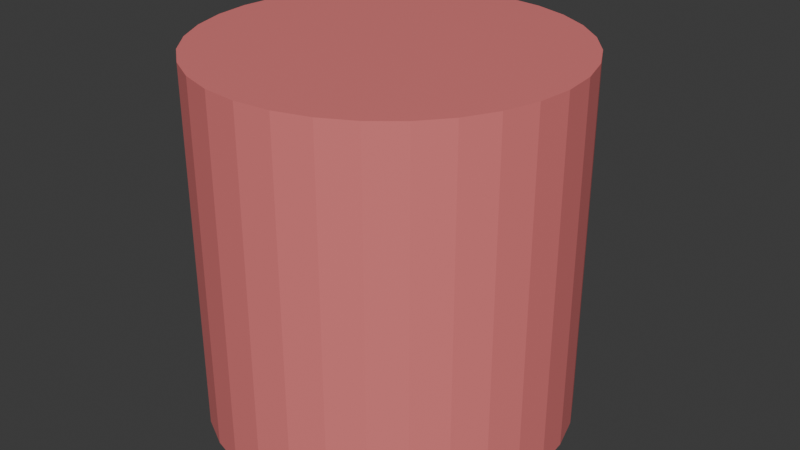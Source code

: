 # Source: player_b.blend  (saved by Blender 4.4.32; exported with 4.5.12 LTS)
import bpy
from mathutils import Matrix  # noqa: F401  (used for matrix-valued properties, if any)

bpy.ops.wm.read_factory_settings(use_empty=True)
scene = bpy.context.scene
scene.name = 'Scene'

# ---- collections
col_playerb = bpy.data.collections.new('PlayerB'); scene.collection.children.link(col_playerb)

# ---- materials (node trees are filled in below, after node groups)
mat_body = bpy.data.materials.new('Body')
mat_body.alpha_threshold = 0.0
mat_body.roughness = 0.5
mat_body.line_color = (0.0, 0.0, 0.0, 1.0)
mat_eyes = bpy.data.materials.new('Eyes')

# ---- material node trees
mat_body.use_nodes = True; mat_body.node_tree.nodes.clear()
_N = mat_body.node_tree.nodes; _L = mat_body.node_tree.links
n0 = _N.new('ShaderNodeOutputMaterial'); n0.name = 'Material Output'; n0.location = (300, 300)
n1 = _N.new('ShaderNodeBsdfPrincipled'); n1.name = 'Principled BSDF'; n1.location = (10, 300)
n1.inputs[0].default_value = (0.8, 0.2044, 0.2044, 1.0)
n1.inputs[3].default_value = 1.45
_L.new(n1.outputs[0], n0.inputs[0])
n0.is_active_output = True
mat_eyes.use_nodes = True; mat_eyes.node_tree.nodes.clear()
_N = mat_eyes.node_tree.nodes; _L = mat_eyes.node_tree.links
n0 = _N.new('ShaderNodeBsdfPrincipled'); n0.name = 'Principled BSDF'; n0.location = (10, 300)
n0.inputs[0].default_value = (0.0, 0.0, 0.0, 1.0)
n1 = _N.new('ShaderNodeOutputMaterial'); n1.name = 'Material Output'; n1.location = (300, 300)
_L.new(n0.outputs[0], n1.inputs[0])
n1.is_active_output = True

# ---- world
world_world = bpy.data.worlds.new('World'); scene.world = world_world
world_world.use_nodes = True; world_world.node_tree.nodes.clear()
_N = world_world.node_tree.nodes; _L = world_world.node_tree.links
n0 = _N.new('ShaderNodeOutputWorld'); n0.name = 'World Output'; n0.location = (300, 300)
n1 = _N.new('ShaderNodeBackground'); n1.name = 'Background'; n1.location = (10, 300)
n1.inputs[0].default_value = (0.05088, 0.05088, 0.05088, 1.0)
_L.new(n1.outputs[0], n0.inputs[0])
n0.is_active_output = True
world_world.color = (0.05088, 0.05088, 0.05088)
world_world.sun_shadow_jitter_overblur = 0.0

# ---- meshes
me_cube = bpy.data.meshes.new('Cube')
me_cube.from_pydata([(0.08826, 0.2151, 0.1838), (0.08826, 0.2151, 0.06258), (-0.08826, 0.2151, 0.1838), (-0.08826, 0.2151, 0.06258), (0.08826, 0.2824, 0.06258), (-0.08826, 0.2824, 0.06258), (0.08826, 0.2824, 0.1838), (-0.08826, 0.2824, 0.1838), (-3.666e-09, 0.2439, -0.2532), (-3.666e-09, 0.2439, 0.2468), (0.04877, 0.2391, -0.2532), (0.04877, 0.2391, 0.2468), (0.09567, 0.2249, -0.2532), (0.09567, 0.2249, 0.2468), (0.1389, 0.2018, -0.2532), (0.1389, 0.2018, 0.2468), (0.1768, 0.1707, -0.2532), (0.1768, 0.1707, 0.2468), (0.2079, 0.1328, -0.2532), (0.2079, 0.1328, 0.2468), (0.231, 0.08961, -0.2532), (0.231, 0.08961, 0.2468), (0.2452, 0.04271, -0.2532), (0.2452, 0.04271, 0.2468), (0.25, -0.006058, -0.2532), (0.25, -0.006058, 0.2468), (0.2452, -0.05483, -0.2532), (0.2452, -0.05483, 0.2468), (0.231, -0.1017, -0.2532), (0.231, -0.1017, 0.2468), (0.2079, -0.145, -0.2532), (0.2079, -0.145, 0.2468), (0.1768, -0.1828, -0.2532), (0.1768, -0.1828, 0.2468), (0.1389, -0.2139, -0.2532), (0.1389, -0.2139, 0.2468), (0.09567, -0.237, -0.2532), (0.09567, -0.237, 0.2468), (0.04877, -0.2513, -0.2532), (0.04877, -0.2513, 0.2468), (2.415e-08, -0.2561, -0.2532), (2.415e-08, -0.2561, 0.2468), (-0.04877, -0.2513, -0.2532), (-0.04877, -0.2513, 0.2468), (-0.09567, -0.237, -0.2532), (-0.09567, -0.237, 0.2468), (-0.1389, -0.2139, -0.2532), (-0.1389, -0.2139, 0.2468), (-0.1768, -0.1828, -0.2532), (-0.1768, -0.1828, 0.2468), (-0.2079, -0.145, -0.2532), (-0.2079, -0.145, 0.2468), (-0.231, -0.1017, -0.2532), (-0.231, -0.1017, 0.2468), (-0.2452, -0.05483, -0.2532), (-0.2452, -0.05483, 0.2468), (-0.25, -0.006058, -0.2532), (-0.25, -0.006058, 0.2468), (-0.2452, 0.04271, -0.2532), (-0.2452, 0.04271, 0.2468), (-0.231, 0.08961, -0.2532), (-0.231, 0.08961, 0.2468), (-0.2079, 0.1328, -0.2532), (-0.2079, 0.1328, 0.2468), (-0.1768, 0.1707, -0.2532), (-0.1768, 0.1707, 0.2468), (-0.1389, 0.2018, -0.2532), (-0.1389, 0.2018, 0.2468), (-0.09567, 0.2249, -0.2532), (-0.09567, 0.2249, 0.2468), (-0.04877, 0.2391, -0.2532), (-0.04877, 0.2391, 0.2468)], [], [(5, 7, 6, 4), (2, 0, 6, 7), (0, 1, 4, 6), (3, 2, 7, 5), (1, 3, 5, 4), (8, 9, 11, 10), (10, 11, 13, 12), (12, 13, 15, 14), (14, 15, 17, 16), (16, 17, 19, 18), (18, 19, 21, 20), (20, 21, 23, 22), (22, 23, 25, 24), (24, 25, 27, 26), (26, 27, 29, 28), (28, 29, 31, 30), (30, 31, 33, 32), (32, 33, 35, 34), (34, 35, 37, 36), (36, 37, 39, 38), (38, 39, 41, 40), (40, 41, 43, 42), (42, 43, 45, 44), (44, 45, 47, 46), (46, 47, 49, 48), (48, 49, 51, 50), (50, 51, 53, 52), (52, 53, 55, 54), (54, 55, 57, 56), (56, 57, 59, 58), (58, 59, 61, 60), (60, 61, 63, 62), (62, 63, 65, 64), (64, 65, 67, 66), (66, 67, 69, 68), (11, 9, 71, 69, 67, 65, 63, 61, 59, 57, 55, 53, 51, 49, 47, 45, 43, 41, 39, 37, 35, 33, 31, 29, 27, 25, 23, 21, 19, 17, 15, 13), (68, 69, 71, 70), (70, 71, 9, 8), (8, 10, 12, 14, 16, 18, 20, 22, 24, 26, 28, 30, 32, 34, 36, 38, 40, 42, 44, 46, 48, 50, 52, 54, 56, 58, 60, 62, 64, 66, 68, 70)])
me_cube.polygons.foreach_set('material_index', [1, 1, 1, 1, 1, 0, 0, 0, 0, 0, 0, 0, 0, 0, 0, 0, 0, 0, 0, 0, 0, 0, 0, 0, 0, 0, 0, 0, 0, 0, 0, 0, 0, 0, 0, 0, 0, 0, 0])
_uv = me_cube.uv_layers.new(name='UVMap')
_uv.uv.foreach_set('vector', [0.375, 0.25, 0.625, 0.25, 0.625, 0.5, 0.375, 0.5, 0.625, 0.25, 0.625, 0.5, 0.625, 0.5, 0.625, 0.25, 0.625, 0.5, 0.375, 0.5, 0.375, 0.5, 0.625, 0.5, 0.375, 0.25, 0.625, 0.25, 0.625, 0.25, 0.375, 0.25, 0.375, 0.5, 0.375, 0.25, 0.375, 0.25, 0.375, 0.5, 1.0, 0.5, 1.0, 1.0, 0.9688, 1.0, 0.9688, 0.5, 0.9688, 0.5, 0.9688, 1.0, 0.9375, 1.0, 0.9375, 0.5, 0.9375, 0.5, 0.9375, 1.0, 0.9062, 1.0, 0.9062, 0.5, 0.9062, 0.5, 0.9062, 1.0, 0.875, 1.0, 0.875, 0.5, 0.875, 0.5, 0.875, 1.0, 0.8438, 1.0, 0.8438, 0.5, 0.8438, 0.5, 0.8438, 1.0, 0.8125, 1.0, 0.8125, 0.5, 0.8125, 0.5, 0.8125, 1.0, 0.7812, 1.0, 0.7812, 0.5, 0.7812, 0.5, 0.7812, 1.0, 0.75, 1.0, 0.75, 0.5, 0.75, 0.5, 0.75, 1.0, 0.7188, 1.0, 0.7188, 0.5, 0.7188, 0.5, 0.7188, 1.0, 0.6875, 1.0, 0.6875, 0.5, 0.6875, 0.5, 0.6875, 1.0, 0.6562, 1.0, 0.6562, 0.5, 0.6562, 0.5, 0.6562, 1.0, 0.625, 1.0, 0.625, 0.5, 0.625, 0.5, 0.625, 1.0, 0.5938, 1.0, 0.5938, 0.5, 0.5938, 0.5, 0.5938, 1.0, 0.5625, 1.0, 0.5625, 0.5, 0.5625, 0.5, 0.5625, 1.0, 0.5312, 1.0, 0.5312, 0.5, 0.5312, 0.5, 0.5312, 1.0, 0.5, 1.0, 0.5, 0.5, 0.5, 0.5, 0.5, 1.0, 0.4688, 1.0, 0.4688, 0.5, 0.4688, 0.5, 0.4688, 1.0, 0.4375, 1.0, 0.4375, 0.5, 0.4375, 0.5, 0.4375, 1.0, 0.4062, 1.0, 0.4062, 0.5, 0.4062, 0.5, 0.4062, 1.0, 0.375, 1.0, 0.375, 0.5, 0.375, 0.5, 0.375, 1.0, 0.3438, 1.0, 0.3438, 0.5, 0.3438, 0.5, 0.3438, 1.0, 0.3125, 1.0, 0.3125, 0.5, 0.3125, 0.5, 0.3125, 1.0, 0.2812, 1.0, 0.2812, 0.5, 0.2812, 0.5, 0.2812, 1.0, 0.25, 1.0, 0.25, 0.5, 0.25, 0.5, 0.25, 1.0, 0.2188, 1.0, 0.2188, 0.5, 0.2188, 0.5, 0.2188, 1.0, 0.1875, 1.0, 0.1875, 0.5, 0.1875, 0.5, 0.1875, 1.0, 0.1562, 1.0, 0.1562, 0.5, 0.1562, 0.5, 0.1562, 1.0, 0.125, 1.0, 0.125, 0.5, 0.125, 0.5, 0.125, 1.0, 0.09375, 1.0, 0.09375, 0.5, 0.09375, 0.5, 0.09375, 1.0, 0.0625, 1.0, 0.0625, 0.5, 0.2968, 0.4854, 0.25, 0.49, 0.2032, 0.4854, 0.1582, 0.4717, 0.1167, 0.4496, 0.08029, 0.4197, 0.05045, 0.3833, 0.02827, 0.3418, 0.01461, 0.2968, 0.01, 0.25, 0.01461, 0.2032, 0.02827, 0.1582, 0.05045, 0.1167, 0.08029, 0.08029, 0.1167, 0.05045, 0.1582, 0.02827, 0.2032, 0.01461, 0.25, 0.01, 0.2968, 0.01461, 0.3418, 0.02827, 0.3833, 0.05045, 0.4197, 0.08029, 0.4496, 0.1167, 0.4717, 0.1582, 0.4854, 0.2032, 0.49, 0.25, 0.4854, 0.2968, 0.4717, 0.3418, 0.4496, 0.3833, 0.4197, 0.4197, 0.3833, 0.4496, 0.3418, 0.4717, 0.0625, 0.5, 0.0625, 1.0, 0.03125, 1.0, 0.03125, 0.5, 0.03125, 0.5, 0.03125, 1.0, 0.0, 1.0, 0.0, 0.5, 0.75, 0.49, 0.7968, 0.4854, 0.8418, 0.4717, 0.8833, 0.4496, 0.9197, 0.4197, 0.9496, 0.3833, 0.9717, 0.3418, 0.9854, 0.2968, 0.99, 0.25, 0.9854, 0.2032, 0.9717, 0.1582, 0.9496, 0.1167, 0.9197, 0.08029, 0.8833, 0.05045, 0.8418, 0.02827, 0.7968, 0.01461, 0.75, 0.01, 0.7032, 0.01461, 0.6582, 0.02827, 0.6167, 0.05045, 0.5803, 0.08029, 0.5504, 0.1167, 0.5283, 0.1582, 0.5146, 0.2032, 0.51, 0.25, 0.5146, 0.2968, 0.5283, 0.3418, 0.5504, 0.3833, 0.5803, 0.4197, 0.6167, 0.4496, 0.6582, 0.4717, 0.7032, 0.4854])
me_cube.materials.append(mat_body)
me_cube.materials.append(mat_eyes)
me_cube.use_mirror_vertex_groups = False
me_cube.update()

# ---- objects
ob_playerb = bpy.data.objects.new('PlayerB', me_cube)

# ---- transforms, parenting, visibility, modifiers, constraints
ob_playerb.location = (-1.077e-08, 0.006058, 0.2532)
ob_playerb.lock_rotations_4d = False
ob_playerb.empty_display_type = 'ARROWS'
ob_playerb.lineart.crease_threshold = 0.0

# ---- collection membership
col_playerb.objects.link(ob_playerb)

# ---- scene / render settings (as saved in the file)
scene.frame_start = 1; scene.frame_end = 250; scene.frame_set(1)
scene.render.engine = 'BLENDER_EEVEE_NEXT'
bpy.context.view_layer.update()

# ---- added for rendering (the .blend has no active camera and no usable light): camera, sun
cam_auto = bpy.data.cameras.new('AutoCamera')
cam_auto.lens = 50.0
cam_auto.sensor_width = 36.0
cam_auto.clip_end = 1000.0
ob_auto_camera = bpy.data.objects.new('AutoCamera', cam_auto)
scene.collection.objects.link(ob_auto_camera)
ob_auto_camera.location = (0.822327, -0.967561, 0.907861)
ob_auto_camera.rotation_euler = (1.09748, -7.21219e-08, 0.694738)
scene.camera = ob_auto_camera
light_auto_sun = bpy.data.lights.new('AutoSun', 'SUN')
light_auto_sun.energy = 3.0
light_auto_sun.angle = 0.0523599
ob_auto_sun = bpy.data.objects.new('AutoSun', light_auto_sun)
scene.collection.objects.link(ob_auto_sun)
ob_auto_sun.rotation_euler = (0.872665, 0.174533, 0.523599)
bpy.context.view_layer.update()
